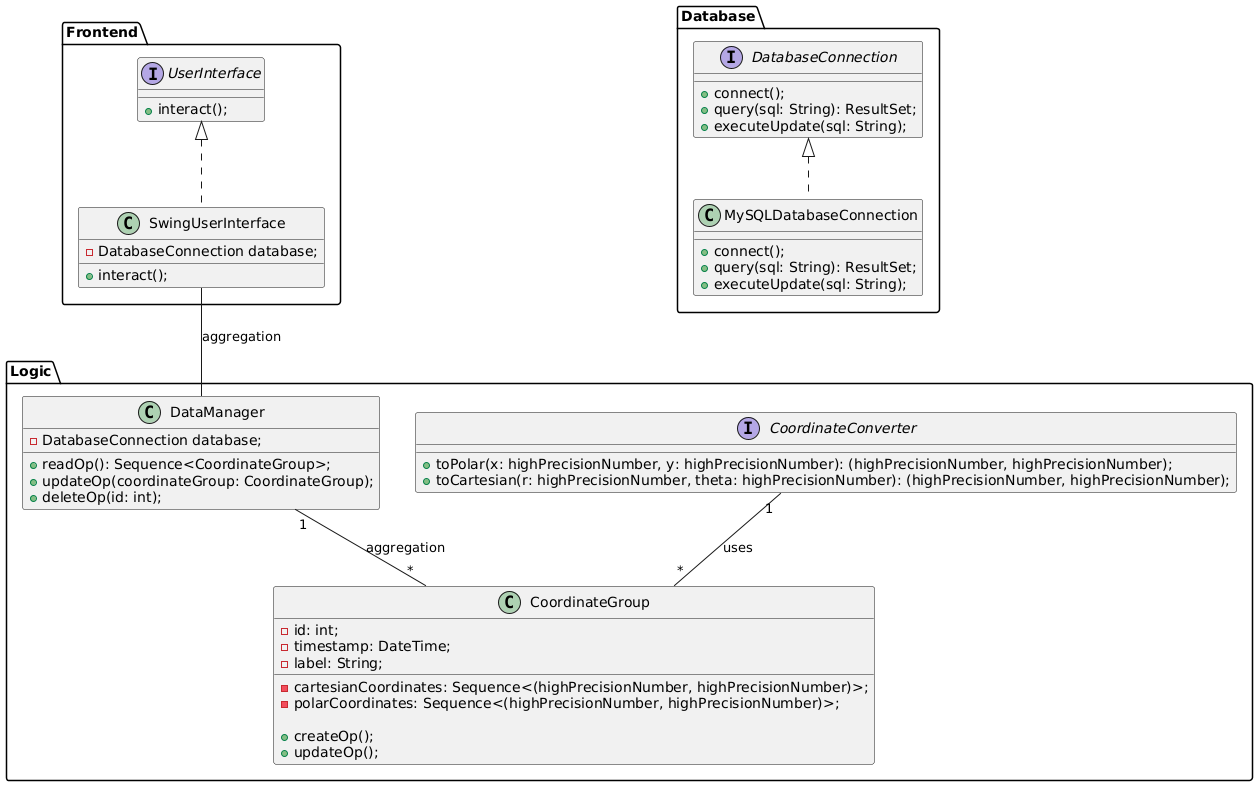

The diagram above was rendered by PlantUML. Its source (embedded in the PNG):
@startuml

package Frontend {
  interface UserInterface {
    + interact();
  }
  
  class SwingUserInterface implements UserInterface {
    - DatabaseConnection database;
    
    + interact();
  }
}

package Logic {
  interface CoordinateConverter {
    + toPolar(x: highPrecisionNumber, y: highPrecisionNumber): (highPrecisionNumber, highPrecisionNumber);
    + toCartesian(r: highPrecisionNumber, theta: highPrecisionNumber): (highPrecisionNumber, highPrecisionNumber);
  }
  
  class CoordinateGroup {
    - id: int;
    - timestamp: DateTime;
    - label: String;
    - cartesianCoordinates: Sequence<(highPrecisionNumber, highPrecisionNumber)>;
    - polarCoordinates: Sequence<(highPrecisionNumber, highPrecisionNumber)>;
    
    + createOp();
    + updateOp();
  }
  
  class DataManager {
    - DatabaseConnection database;
    
    + readOp(): Sequence<CoordinateGroup>;
    + updateOp(coordinateGroup: CoordinateGroup);
    + deleteOp(id: int);
  }
}

package Database {
  interface DatabaseConnection {
    + connect();
    + query(sql: String): ResultSet;
    + executeUpdate(sql: String);
  }
  
  class MySQLDatabaseConnection implements DatabaseConnection {
    + connect();
    + query(sql: String): ResultSet;
    + executeUpdate(sql: String);
  }
}

SwingUserInterface -- DataManager : aggregation
CoordinateConverter "1" -- "*" CoordinateGroup : uses
DataManager "1" -- "*" CoordinateGroup : aggregation

@enduml